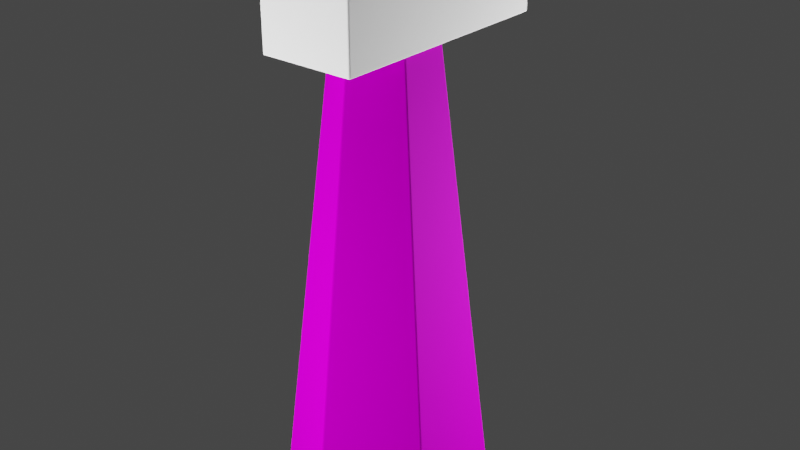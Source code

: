 # Source: wind_turbine.blend  (saved by Blender 2.93.20; exported with 4.5.12 LTS)
import bpy
from mathutils import Matrix  # noqa: F401  (used for matrix-valued properties, if any)

bpy.ops.wm.read_factory_settings(use_empty=True)
scene = bpy.context.scene
scene.name = 'Scene'

# ---- images (referenced by path relative to the original .blend; pixels are not part of the script)
import os
ASSET_DIR = os.environ.get("B2B_ASSET_DIR", "")  # directory of the original .blend (textures are referenced by path, not embedded)
HERE = os.path.dirname(os.path.abspath(__file__))  # packed textures are extracted next to this script under _unpacked/

def load_image(name, relpath, width, height, colorspace="sRGB"):
    """Load a texture the original file referenced (path relative to the .blend, or extracted next to this script)."""
    p = next((c for c in (os.path.join(HERE, relpath), os.path.join(ASSET_DIR, relpath)) if relpath and os.path.exists(c)), "")
    if p:
        img = bpy.data.images.load(p, check_existing=True)
        img.name = name
    else:  # same state as the original file: an image datablock whose file is absent (Cycles renders it pink)
        img = bpy.data.images.new(name, width, height)
        img.source = "FILE"
        img.filepath = "//" + (relpath or name)
    img.colorspace_settings.name = colorspace
    return img
img_metal_panels_009_basecolor_jpg = load_image('Metal_Panels_009_basecolor.jpg', 'Metal_Panels_009_basecolor.jpg', 1024, 1024, 'sRGB')
img_metal_panels_009_metallic_jpg = load_image('Metal_Panels_009_metallic.jpg', 'Metal_Panels_009_metallic.jpg', 1024, 1024, 'sRGB')
img_metal_panels_009_roughness_jpg = load_image('Metal_Panels_009_roughness.jpg', 'Metal_Panels_009_roughness.jpg', 1024, 1024, 'sRGB')

# ---- materials (node trees are filled in below, after node groups)
mat_main_material = bpy.data.materials.new('main_material')
mat_main_material.use_transparent_shadow = False
mat_main_material.preview_render_type = 'CUBE'

# ---- material node trees
mat_main_material.use_nodes = True; mat_main_material.node_tree.nodes.clear()
_N = mat_main_material.node_tree.nodes; _L = mat_main_material.node_tree.links
n0 = _N.new('ShaderNodeBsdfPrincipled'); n0.name = 'Principled BSDF'; n0.location = (10, 300)
n0.distribution = 'GGX'
n0.subsurface_method = 'BURLEY'
n0.inputs[3].default_value = 1.45
n0.inputs[27].default_value = (0.0, 0.0, 0.0, 1.0)
n0.inputs[28].default_value = 1.0
n1 = _N.new('ShaderNodeOutputMaterial'); n1.name = 'Material Output'; n1.location = (300, 300)
n2 = _N.new('ShaderNodeTexImage'); n2.name = 'Image Texture'; n2.location = (-280, 275)
n2.image = img_metal_panels_009_basecolor_jpg
n3 = _N.new('ShaderNodeTexImage'); n3.name = 'Image Texture.001'; n3.location = (-280, 200)
n3.image = img_metal_panels_009_metallic_jpg
n4 = _N.new('ShaderNodeTexImage'); n4.name = 'Image Texture.002'; n4.location = (-280, 125)
n4.image = img_metal_panels_009_roughness_jpg
_L.new(n0.outputs[0], n1.inputs[0])
_L.new(n2.outputs[0], n0.inputs[0])
_L.new(n3.outputs[1], n0.inputs[1])
_L.new(n4.outputs[1], n0.inputs[2])
n1.is_active_output = True

# ---- world
world_world = bpy.data.worlds.new('World'); scene.world = world_world
world_world.use_nodes = True; world_world.node_tree.nodes.clear()
_N = world_world.node_tree.nodes; _L = world_world.node_tree.links
n0 = _N.new('ShaderNodeOutputWorld'); n0.name = 'World Output'; n0.location = (300, 300)
n1 = _N.new('ShaderNodeBackground'); n1.name = 'Background'; n1.location = (10, 300)
n1.inputs[0].default_value = (0.05088, 0.05088, 0.05088, 1.0)
_L.new(n1.outputs[0], n0.inputs[0])
n0.is_active_output = True
world_world.color = (0.05088, 0.05088, 0.05088)
world_world.use_sun_shadow = False
world_world.sun_shadow_jitter_overblur = 0.0

# ---- lights
light_sun = bpy.data.lights.new('Sun', 'SUN')
light_sun.transmission_factor = 0.0
light_sun.energy = 1.0
light_sun.shadow_soft_size = 0.125
light_area = bpy.data.lights.new('Area', 'AREA')
light_area.transmission_factor = 0.0
light_area.energy = 275.0
light_area.shadow_soft_size = 1.0
light_area.shadow_maximum_resolution = 0.006
light_area.use_absolute_resolution = True
light_area.size = 1.0
light_area.size_y = 1.0
light_area_001 = bpy.data.lights.new('Area.001', 'AREA')
light_area_001.transmission_factor = 0.0
light_area_001.energy = 343.9
light_area_001.shadow_soft_size = 1.0
light_area_001.shadow_maximum_resolution = 0.006
light_area_001.use_absolute_resolution = True
light_area_001.size = 1.0
light_area_001.size_y = 1.0

# ---- meshes
me_circle_001 = bpy.data.meshes.new('Circle.001')
me_circle_001.from_pydata([(-2.561e-08, 0.6639, -1.5), (-0.5749, 0.3319, -1.5), (-0.5749, -0.3319, -1.5), (3.243e-08, -0.6639, -1.5), (0.5749, -0.3319, -1.5), (0.5749, 0.3319, -1.5), (-2.086e-08, 0.3, 1.5), (-0.2598, 0.15, 1.5), (-0.2598, -0.15, 1.5), (5.365e-09, -0.3, 1.5), (0.2598, -0.15, 1.5), (0.2598, 0.15, 1.5)], [], [(0, 6, 11, 5), (4, 10, 9, 3), (2, 8, 7, 1), (5, 11, 10, 4), (3, 9, 8, 2), (1, 7, 6, 0), (7, 8, 9, 10, 11, 6), (1, 0, 5, 4, 3, 2)])
_uv = me_circle_001.uv_layers.new(name='UVMap')
_uv.uv.foreach_set('vector', [0.1233, 0.7573, 0.1689, 0.0, 0.2443, 0.0, 0.2899, 0.7573, 0.6582, 0.0, 0.6125, 0.7573, 0.5372, 0.7573, 0.4915, 0.0, 0.4132, 0.0, 0.3675, 0.7573, 0.2922, 0.7573, 0.2465, 0.0, 0.6163, 0.7573, 0.662, 0.0, 0.7373, 0.0, 0.783, 0.7573, 0.1667, 0.0, 0.121, 0.7573, 0.04568, 0.7573, 0.0, 0.0, 0.3698, 0.7573, 0.4155, 0.0, 0.4908, 0.0, 0.5365, 0.7573, 0.787, 0.4614, 0.7248, 0.4255, 0.7248, 0.3537, 0.787, 0.3178, 0.8492, 0.3537, 0.8492, 0.4255, 1.0, 0.07945, 1.0, 0.2383, 0.8624, 0.3178, 0.7248, 0.2383, 0.7248, 0.07945, 0.8624, 0.0])
me_circle_001.materials.append(mat_main_material)
me_circle_001.use_remesh_fix_poles = True
me_circle_001.use_remesh_preserve_attributes = False
me_circle_001.update()
me_cube_001 = bpy.data.meshes.new('Cube.001')
me_cube_001.from_pydata([(-0.3, -0.7621, -0.3), (-0.3, -0.7621, 0.3), (-0.3, 0.7621, -0.3), (-0.3, 0.7621, 0.3), (0.3, -0.7621, -0.3), (0.3, -0.7621, 0.3), (0.3, 0.7621, -0.3), (0.3, 0.7621, 0.3)], [], [(0, 1, 3, 2), (2, 3, 7, 6), (6, 7, 5, 4), (4, 5, 1, 0), (2, 6, 4, 0), (7, 3, 1, 5)])
_uv = me_cube_001.uv_layers.new(name='UVMap')
_uv.uv.foreach_set('vector', [0.75, 0.6351, 0.5, 0.6351, 0.5, 0.0, 0.75, 0.0, 0.25, 0.6351, 0.25, 0.8851, 0.0, 0.8851, 2.98e-08, 0.6351, 1.0, 0.6351, 0.75, 0.6351, 0.75, 0.0, 1.0, 0.0, 0.5, 0.6351, 0.5, 0.8851, 0.25, 0.8851, 0.25, 0.6351, 5.96e-08, 0.0, 0.25, 0.0, 0.25, 0.6351, 0.0, 0.6351, 0.25, 0.0, 0.5, 0.0, 0.5, 0.6351, 0.25, 0.6351])
me_cube_001.use_remesh_fix_poles = True
me_cube_001.use_remesh_preserve_attributes = False
me_cube_001.update()

# ---- objects
ob_body = bpy.data.objects.new('body', me_circle_001)
ob_head = bpy.data.objects.new('head', me_cube_001)
ob_sun = bpy.data.objects.new('Sun', light_sun)
ob_area = bpy.data.objects.new('Area', light_area)
ob_area_001 = bpy.data.objects.new('Area.001', light_area_001)

# ---- transforms, parenting, visibility, modifiers, constraints
ob_body.location = (3.477e-08, 0.0, 0.0)
_vg = ob_body.vertex_groups.new(name='Sides')
_vg.add([0, 1, 2, 3, 4, 5, 6, 7, 8, 9, 10, 11], 1.0, 'REPLACE')
_m = ob_body.modifiers.new('Bevel', 'BEVEL')
_m.width = 0.01
_m.width_pct = 0.01
_m.segments = 4
_m.limit_method = 'NONE'
_m.vertex_group = 'Sides'
ob_head.location = (0.0, 0.1471, 1.74)
_m = ob_head.modifiers.new('Bevel', 'BEVEL')
_m.width = 0.01
_m.width_pct = 0.01
_m.segments = 4
ob_sun.location = (-1.036, 1.894, 1.601)
ob_sun.rotation_euler = (-1.009, -0.4746, 0.6322)
ob_area.location = (1.87, 2.592, 0.0)
ob_area.rotation_euler = (10.85, 2.589, -7.013)
ob_area_001.location = (-1.122, -3.649, 0.0)
ob_area_001.rotation_euler = (1.635, 0.4141, -0.321)

# ---- collection membership
scene.collection.objects.link(ob_body)
scene.collection.objects.link(ob_head)
scene.collection.objects.link(ob_sun)
scene.collection.objects.link(ob_area)
scene.collection.objects.link(ob_area_001)

# ---- scene / render settings (as saved in the file)
scene.frame_start = 1; scene.frame_end = 250; scene.frame_set(0)
scene.render.engine = 'BLENDER_EEVEE_NEXT'
scene.cycles.use_denoising = False
scene.cycles.samples = 128
scene.cycles.sampling_pattern = 'TABULATED_SOBOL'
scene.cycles.use_adaptive_sampling = False
scene.cycles.use_light_tree = False
scene.view_settings.view_transform = 'Filmic'
bpy.context.view_layer.update()

# ---- added for rendering (the .blend has no active camera): camera
cam_auto = bpy.data.cameras.new('AutoCamera')
cam_auto.lens = 50.0
cam_auto.sensor_width = 36.0
cam_auto.clip_end = 1000.0
ob_auto_camera = bpy.data.objects.new('AutoCamera', cam_auto)
scene.collection.objects.link(ob_auto_camera)
ob_auto_camera.location = (3.73713, -4.35996, 3.25993)
ob_auto_camera.rotation_euler = (1.09748, -7.21219e-08, 0.694738)
scene.camera = ob_auto_camera
bpy.context.view_layer.update()
